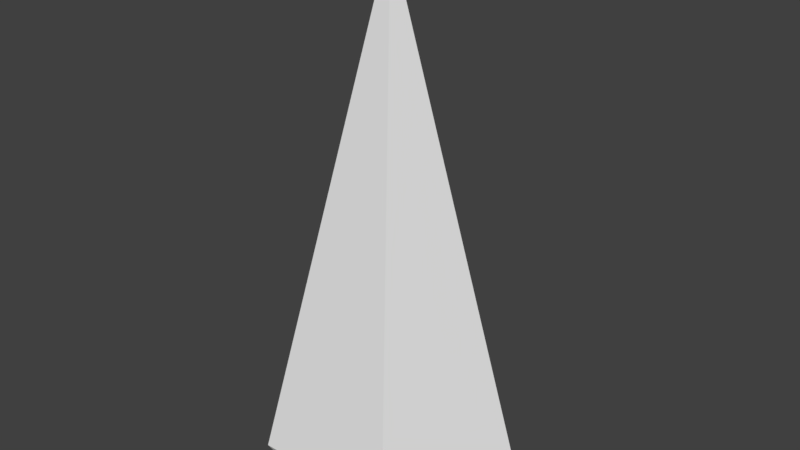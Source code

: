 # Source: Pico.blend  (saved by Blender 2.79.0; exported with 4.5.12 LTS)
import bpy
from mathutils import Matrix  # noqa: F401  (used for matrix-valued properties, if any)

bpy.ops.wm.read_factory_settings(use_empty=True)
scene = bpy.context.scene
scene.name = 'Scene'

# ---- collections
col_collection_1 = bpy.data.collections.new('Collection 1'); scene.collection.children.link(col_collection_1)

# ---- materials (node trees are filled in below, after node groups)
mat_picomain = bpy.data.materials.new('PicoMain')
mat_picomain.alpha_threshold = 0.0
mat_picomain.use_transparent_shadow = False
mat_picomain.roughness = 0.5

# ---- material node trees

# ---- world
world_world = bpy.data.worlds.new('World'); scene.world = world_world
world_world.color = (0.05088, 0.05088, 0.05088)
world_world.use_sun_shadow = False
world_world.sun_shadow_jitter_overblur = 0.0
world_world.cycles.sampling_method = 'MANUAL'

# ---- meshes
me_icosphere = bpy.data.meshes.new('Icosphere')
me_icosphere.from_pydata([(-0.3725, 0.1226, 0.006047), (-0.2317, -0.3164, 0.006047), (-4.022e-08, 2.498e-07, 2.259), (0.001449, 0.3921, 0.006047), (0.3734, 0.1198, 0.006045), (0.2293, -0.3181, 0.006047), (0.3074, -0.4265, 0.2004), (0.5006, 0.1606, 0.2004), (-0.3106, -0.4242, 0.2004), (-0.4994, 0.1643, 0.2004), (0.001942, 0.5257, 0.2004)], [], [(6, 8, 1, 5), (7, 10, 2), (7, 6, 5, 4), (10, 7, 4, 3), (10, 9, 2), (8, 9, 0, 1), (9, 10, 3, 0), (9, 8, 2), (8, 6, 2), (6, 7, 2)])
_uv = me_icosphere.uv_layers.new(name='UVMap')
_uv.uv.foreach_set('vector', [0.4303, 0.3473, 0.5269, 0.01563, 0.6138, 0.116, 0.5524, 0.2981, 0.3573, 0.3207, 0.7064, 0.5743, 0.3573, 0.6878, 0.7094, 0.5537, 0.4303, 0.3473, 0.5524, 0.2981, 0.6995, 0.4213, 0.9849, 0.3437, 0.7094, 0.5537, 0.6995, 0.4213, 0.8561, 0.313, 0.7064, 0.5743, 0.5731, 0.9848, 0.3573, 0.6878, 0.5269, 0.01563, 0.874, 0.01478, 0.8035, 0.1266, 0.6138, 0.116, 0.874, 0.01478, 0.9849, 0.3437, 0.8561, 0.313, 0.8035, 0.1266, 0.5731, 0.9848, 0.1415, 0.9848, 0.3573, 0.6878, 0.1415, 0.9848, 0.008132, 0.5743, 0.3573, 0.6878, 0.008132, 0.5743, 0.3573, 0.3207, 0.3573, 0.6878])
me_icosphere.materials.append(mat_picomain)
me_icosphere.use_remesh_preserve_volume = False
me_icosphere.use_remesh_preserve_attributes = False
me_icosphere.use_mirror_vertex_groups = False
me_icosphere.update()

# ---- objects
ob_icosphere = bpy.data.objects.new('Icosphere', me_icosphere)

# ---- transforms, parenting, visibility, modifiers, constraints
ob_icosphere.location = (0.0, 0.0, 0.0)
ob_icosphere.lineart.crease_threshold = 0.0

# ---- collection membership
col_collection_1.objects.link(ob_icosphere)

# ---- scene / render settings (as saved in the file)
scene.frame_start = 1; scene.frame_end = 250; scene.frame_set(1)
scene.render.engine = 'BLENDER_EEVEE_NEXT'
scene.render.resolution_percentage = 50
scene.render.dither_intensity = 0.0
scene.cycles.use_denoising = False
scene.cycles.samples = 128
scene.cycles.sampling_pattern = 'TABULATED_SOBOL'
scene.cycles.use_adaptive_sampling = False
scene.cycles.use_light_tree = False
scene.cycles.blur_glossy = 0.0
scene.cycles.sample_clamp_indirect = 0.0
scene.view_settings.view_transform = 'Standard'
bpy.context.view_layer.update()

# ---- added for rendering (the .blend has no active camera and no usable light): camera, sun
cam_auto = bpy.data.cameras.new('AutoCamera')
cam_auto.lens = 50.0
cam_auto.sensor_width = 36.0
cam_auto.clip_end = 1000.0
ob_auto_camera = bpy.data.objects.new('AutoCamera', cam_auto)
scene.collection.objects.link(ob_auto_camera)
ob_auto_camera.location = (2.44506, -2.88372, 3.08784)
ob_auto_camera.rotation_euler = (1.09748, -7.21219e-08, 0.694738)
scene.camera = ob_auto_camera
light_auto_sun = bpy.data.lights.new('AutoSun', 'SUN')
light_auto_sun.energy = 3.0
light_auto_sun.angle = 0.0523599
ob_auto_sun = bpy.data.objects.new('AutoSun', light_auto_sun)
scene.collection.objects.link(ob_auto_sun)
ob_auto_sun.rotation_euler = (0.872665, 0.174533, 0.523599)
bpy.context.view_layer.update()
